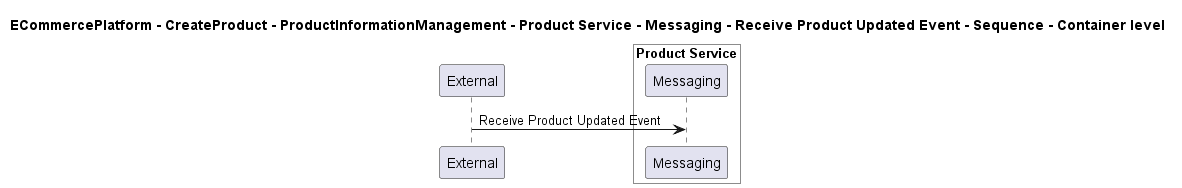

The diagram above was rendered by PlantUML. Its source (embedded in the PNG):
@startuml

title ECommercePlatform - CreateProduct - ProductInformationManagement - Product Service - Messaging - Receive Product Updated Event - Sequence - Container level

participant "External" as C4InterFlow.SoftwareSystems.ExternalSystem

box "Product Service" #White
    participant "Messaging" as ECommercePlatform.CreateProduct.ProductInformationManagement.SoftwareSystems.ProductService.Containers.Messaging
end box


C4InterFlow.SoftwareSystems.ExternalSystem -> ECommercePlatform.CreateProduct.ProductInformationManagement.SoftwareSystems.ProductService.Containers.Messaging : Receive Product Updated Event


@enduml